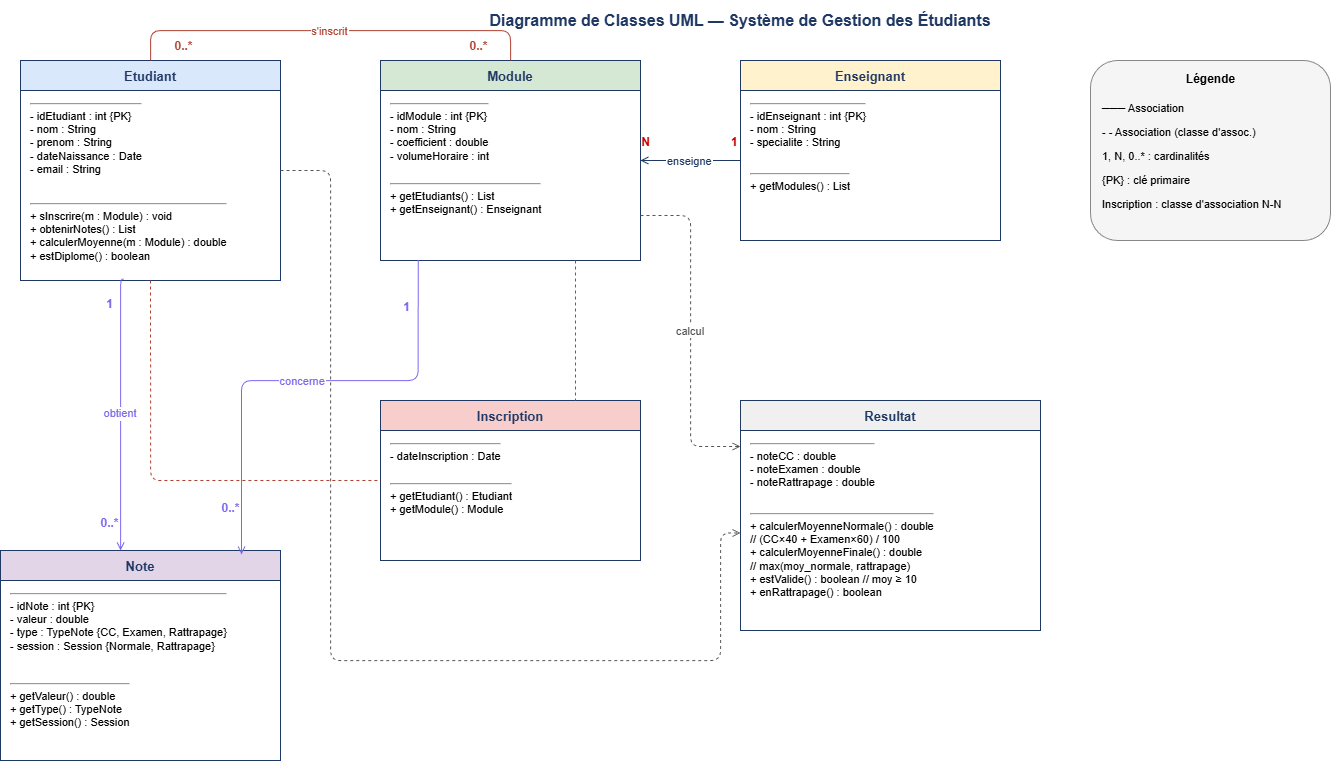

The diagram above was exported from draw.io. Its source (the exported page's mxGraphModel, read from the mxfile embedded in the PNG):
<mxGraphModel dx="1389" dy="857" grid="1" gridSize="10" guides="1" tooltips="1" connect="1" arrows="1" fold="1" page="1" pageScale="1" pageWidth="1654" pageHeight="1169" math="0" shadow="0">
  <root>
    <mxCell id="0" />
    <mxCell id="1" parent="0" />
    <mxCell id="title1" parent="1" style="text;html=1;strokeColor=none;fillColor=none;align=center;verticalAlign=middle;whiteSpace=wrap;rounded=0;fontSize=16;fontStyle=1;fontColor=#1F3864;" value="Diagramme de Classes UML — Système de Gestion des Étudiants" vertex="1">
      <mxGeometry height="40" width="1200" x="200" y="20" as="geometry" />
    </mxCell>
    <mxCell id="etud_title" parent="1" style="swimlane;startSize=30;fillColor=#dae8fc;strokeColor=#1F3864;fontStyle=1;fontSize=13;fontColor=#1F3864;align=center;" value="Etudiant" vertex="1">
      <mxGeometry height="220" width="260" x="80" y="80" as="geometry" />
    </mxCell>
    <mxCell id="etud_attrs" parent="etud_title" style="text;html=1;strokeColor=none;fillColor=none;align=left;verticalAlign=top;spacingLeft=8;fontSize=11;" value="&lt;hr/&gt;- idEtudiant : int {PK}&#10;- nom : String&#10;- prenom : String&#10;- dateNaissance : Date&#10;- email : String" vertex="1">
      <mxGeometry height="100" width="260" y="30" as="geometry" />
    </mxCell>
    <mxCell id="etud_methods" parent="etud_title" style="text;html=1;strokeColor=none;fillColor=none;align=left;verticalAlign=top;spacingLeft=8;fontSize=11;" value="&lt;hr/&gt;+ sInscrire(m : Module) : void&#10;+ obtenirNotes() : List&lt;Note&gt;&#10;+ calculerMoyenne(m : Module) : double&#10;+ estDiplome() : boolean" vertex="1">
      <mxGeometry height="90" width="260" y="130" as="geometry" />
    </mxCell>
    <mxCell id="mod_title" parent="1" style="swimlane;startSize=30;fillColor=#d5e8d4;strokeColor=#1F3864;fontStyle=1;fontSize=13;fontColor=#1F3864;align=center;" value="Module" vertex="1">
      <mxGeometry height="200" width="260" x="440" y="80" as="geometry" />
    </mxCell>
    <mxCell id="mod_attrs" parent="mod_title" style="text;html=1;strokeColor=none;fillColor=none;align=left;verticalAlign=top;spacingLeft=8;fontSize=11;" value="&lt;hr/&gt;- idModule : int {PK}&#10;- nom : String&#10;- coefficient : double&#10;- volumeHoraire : int" vertex="1">
      <mxGeometry height="80" width="260" y="30" as="geometry" />
    </mxCell>
    <mxCell id="mod_methods" parent="mod_title" style="text;html=1;strokeColor=none;fillColor=none;align=left;verticalAlign=top;spacingLeft=8;fontSize=11;" value="&lt;hr/&gt;+ getEtudiants() : List&lt;Etudiant&gt;&#10;+ getEnseignant() : Enseignant" vertex="1">
      <mxGeometry height="90" width="260" y="110" as="geometry" />
    </mxCell>
    <mxCell id="ens_title" parent="1" style="swimlane;startSize=30;fillColor=#fff2cc;strokeColor=#1F3864;fontStyle=1;fontSize=13;fontColor=#1F3864;align=center;" value="Enseignant" vertex="1">
      <mxGeometry height="180" width="260" x="800" y="80" as="geometry" />
    </mxCell>
    <mxCell id="ens_attrs" parent="ens_title" style="text;html=1;strokeColor=none;fillColor=none;align=left;verticalAlign=top;spacingLeft=8;fontSize=11;" value="&lt;hr/&gt;- idEnseignant : int {PK}&#10;- nom : String&#10;- specialite : String" vertex="1">
      <mxGeometry height="70" width="260" y="30" as="geometry" />
    </mxCell>
    <mxCell id="ens_methods" parent="ens_title" style="text;html=1;strokeColor=none;fillColor=none;align=left;verticalAlign=top;spacingLeft=8;fontSize=11;" value="&lt;hr/&gt;+ getModules() : List&lt;Module&gt;" vertex="1">
      <mxGeometry height="80" width="260" y="100" as="geometry" />
    </mxCell>
    <mxCell id="insc_title" parent="1" style="swimlane;startSize=30;fillColor=#f8cecc;strokeColor=#1F3864;fontStyle=1;fontSize=13;fontColor=#1F3864;align=center;" value="Inscription" vertex="1">
      <mxGeometry height="160" width="260" x="440" y="420" as="geometry" />
    </mxCell>
    <mxCell id="insc_attrs" parent="insc_title" style="text;html=1;strokeColor=none;fillColor=none;align=left;verticalAlign=top;spacingLeft=8;fontSize=11;" value="&lt;hr/&gt;- dateInscription : Date" vertex="1">
      <mxGeometry height="40" width="260" y="30" as="geometry" />
    </mxCell>
    <mxCell id="insc_methods" parent="insc_title" style="text;html=1;strokeColor=none;fillColor=none;align=left;verticalAlign=top;spacingLeft=8;fontSize=11;" value="&lt;hr/&gt;+ getEtudiant() : Etudiant&#10;+ getModule() : Module" vertex="1">
      <mxGeometry height="90" width="260" y="70" as="geometry" />
    </mxCell>
    <mxCell id="note_title" parent="1" style="swimlane;startSize=30;fillColor=#e1d5e7;strokeColor=#1F3864;fontStyle=1;fontSize=13;fontColor=#1F3864;align=center;" value="Note" vertex="1">
      <mxGeometry height="210" width="280" x="60" y="570" as="geometry" />
    </mxCell>
    <mxCell id="note_attrs" parent="note_title" style="text;html=1;strokeColor=none;fillColor=none;align=left;verticalAlign=top;spacingLeft=8;fontSize=11;" value="&lt;hr/&gt;- idNote : int {PK}&#10;- valeur : double&#10;- type : TypeNote {CC, Examen, Rattrapage}&#10;- session : Session {Normale, Rattrapage}" vertex="1">
      <mxGeometry height="90" width="280" y="30" as="geometry" />
    </mxCell>
    <mxCell id="note_methods" parent="note_title" style="text;html=1;strokeColor=none;fillColor=none;align=left;verticalAlign=top;spacingLeft=8;fontSize=11;" value="&lt;hr/&gt;+ getValeur() : double&#10;+ getType() : TypeNote&#10;+ getSession() : Session" vertex="1">
      <mxGeometry height="90" width="280" y="120" as="geometry" />
    </mxCell>
    <mxCell id="res_title" parent="1" style="swimlane;startSize=30;fillColor=#f0f0f0;strokeColor=#1F3864;fontStyle=1;fontSize=13;fontColor=#1F3864;align=center;" value="Resultat" vertex="1">
      <mxGeometry height="230" width="300" x="800" y="420" as="geometry" />
    </mxCell>
    <mxCell id="res_attrs" parent="res_title" style="text;html=1;strokeColor=none;fillColor=none;align=left;verticalAlign=top;spacingLeft=8;fontSize=11;" value="&lt;hr/&gt;- noteCC : double&#10;- noteExamen : double&#10;- noteRattrapage : double" vertex="1">
      <mxGeometry height="70" width="300" y="30" as="geometry" />
    </mxCell>
    <mxCell id="res_methods" parent="res_title" style="text;html=1;strokeColor=none;fillColor=none;align=left;verticalAlign=top;spacingLeft=8;fontSize=11;" value="&lt;hr/&gt;+ calculerMoyenneNormale() : double&#10;  // (CC×40 + Examen×60) / 100&#10;+ calculerMoyenneFinale() : double&#10;  // max(moy_normale, rattrapage)&#10;+ estValide() : boolean // moy ≥ 10&#10;+ enRattrapage() : boolean" vertex="1">
      <mxGeometry height="130" width="300" y="100" as="geometry" />
    </mxCell>
    <mxCell id="edge_ens_mod" edge="1" parent="1" source="ens_methods" style="endArrow=open;endFill=0;startArrow=none;edgeStyle=orthogonalEdgeStyle;exitX=0;exitY=0;exitDx=0;exitDy=0;entryX=1;entryY=0.5;entryDx=0;entryDy=0;strokeColor=#1F3864;fontColor=#1F3864;fontSize=11;" target="mod_title" value="enseigne">
      <mxGeometry relative="1" as="geometry">
        <Array as="points">
          <mxPoint x="770" y="180" />
          <mxPoint x="770" y="180" />
        </Array>
      </mxGeometry>
    </mxCell>
    <mxCell id="lbl_ens_1" connectable="0" parent="edge_ens_mod" style="resizable=0;html=1;align=left;verticalAlign=bottom;fontSize=12;fontStyle=1;fontColor=#cc0000;" value="1" vertex="1">
      <mxGeometry relative="1" x="-0.8" y="-10" as="geometry">
        <mxPoint as="offset" />
      </mxGeometry>
    </mxCell>
    <mxCell id="lbl_mod_n" connectable="0" parent="edge_ens_mod" style="resizable=0;html=1;align=right;verticalAlign=bottom;fontSize=12;fontStyle=1;fontColor=#cc0000;" value="N" vertex="1">
      <mxGeometry relative="1" x="0.8" y="-10" as="geometry">
        <mxPoint as="offset" />
      </mxGeometry>
    </mxCell>
    <mxCell id="edge_etud_insc" edge="1" parent="1" source="etud_title" style="endArrow=none;startArrow=none;dashed=1;strokeColor=#ae4132;edgeStyle=orthogonalEdgeStyle;exitX=0.5;exitY=1;exitDx=0;exitDy=0;entryX=0;entryY=0.5;entryDx=0;entryDy=0;" target="insc_title" value="">
      <mxGeometry relative="1" as="geometry">
        <Array as="points">
          <mxPoint x="210" y="380" />
          <mxPoint x="210" y="500" />
        </Array>
      </mxGeometry>
    </mxCell>
    <mxCell id="edge_mod_insc" edge="1" parent="1" source="mod_methods" style="endArrow=none;startArrow=none;dashed=1;strokeColor=#ae4132;edgeStyle=orthogonalEdgeStyle;exitX=0.75;exitY=1;exitDx=0;exitDy=0;entryX=0.75;entryY=0;entryDx=0;entryDy=0;" target="insc_title" value="">
      <mxGeometry relative="1" as="geometry">
        <Array as="points">
          <mxPoint x="635" y="330" />
          <mxPoint x="635" y="330" />
        </Array>
      </mxGeometry>
    </mxCell>
    <mxCell id="edge_etud_mod" edge="1" parent="1" source="etud_title" style="endArrow=none;startArrow=none;edgeStyle=orthogonalEdgeStyle;strokeColor=#ae4132;fontColor=#ae4132;fontSize=11;dashed=0;" target="mod_title" value="s'inscrit">
      <mxGeometry relative="1" as="geometry">
        <Array as="points">
          <mxPoint x="210" y="50" />
          <mxPoint x="570" y="50" />
        </Array>
      </mxGeometry>
    </mxCell>
    <mxCell id="lbl_etud_n" connectable="0" parent="edge_etud_mod" style="resizable=0;html=1;fontSize=12;fontStyle=1;fontColor=#ae4132;" value="0..*" vertex="1">
      <mxGeometry relative="1" x="-0.7" y="-15" as="geometry">
        <mxPoint as="offset" />
      </mxGeometry>
    </mxCell>
    <mxCell id="lbl_mod_n2" connectable="0" parent="edge_etud_mod" style="resizable=0;html=1;fontSize=12;fontStyle=1;fontColor=#ae4132;" value="0..*" vertex="1">
      <mxGeometry relative="1" x="0.7" y="-15" as="geometry">
        <mxPoint as="offset" />
      </mxGeometry>
    </mxCell>
    <mxCell id="edge_etud_note" edge="1" parent="1" source="etud_methods" style="endArrow=open;endFill=0;edgeStyle=orthogonalEdgeStyle;exitX=0.397;exitY=0.986;exitDx=0;exitDy=0;strokeColor=#7B68EE;fontColor=#7B68EE;fontSize=11;exitPerimeter=0;" target="note_title" value="obtient">
      <mxGeometry relative="1" as="geometry">
        <Array as="points">
          <mxPoint x="180" y="299" />
        </Array>
      </mxGeometry>
    </mxCell>
    <mxCell id="lbl_e1" connectable="0" parent="edge_etud_note" style="resizable=0;html=1;fontSize=12;fontStyle=1;fontColor=#7B68EE;" value="1" vertex="1">
      <mxGeometry relative="1" x="-0.8" y="-12" as="geometry">
        <mxPoint as="offset" />
      </mxGeometry>
    </mxCell>
    <mxCell id="lbl_n1" connectable="0" parent="edge_etud_note" style="resizable=0;html=1;fontSize=12;fontStyle=1;fontColor=#7B68EE;" value="0..*" vertex="1">
      <mxGeometry relative="1" x="0.8" y="-12" as="geometry">
        <mxPoint as="offset" />
      </mxGeometry>
    </mxCell>
    <mxCell id="edge_mod_note" edge="1" parent="1" source="mod_methods" style="endArrow=open;endFill=0;edgeStyle=orthogonalEdgeStyle;exitX=0.145;exitY=0.995;exitDx=0;exitDy=0;strokeColor=#7B68EE;fontColor=#7B68EE;fontSize=11;exitPerimeter=0;" value="concerne">
      <mxGeometry relative="1" as="geometry">
        <Array as="points">
          <mxPoint x="478" y="400" />
          <mxPoint x="301" y="400" />
        </Array>
        <mxPoint x="301" y="574" as="targetPoint" />
      </mxGeometry>
    </mxCell>
    <mxCell id="lbl_m1" connectable="0" parent="edge_mod_note" style="resizable=0;html=1;fontSize=12;fontStyle=1;fontColor=#7B68EE;" value="1" vertex="1">
      <mxGeometry relative="1" x="-0.8" y="-12" as="geometry">
        <mxPoint as="offset" />
      </mxGeometry>
    </mxCell>
    <mxCell id="lbl_n2" connectable="0" parent="edge_mod_note" style="resizable=0;html=1;fontSize=12;fontStyle=1;fontColor=#7B68EE;" value="0..*" vertex="1">
      <mxGeometry relative="1" x="0.8" y="-12" as="geometry">
        <mxPoint as="offset" />
      </mxGeometry>
    </mxCell>
    <mxCell id="edge_etud_res" edge="1" parent="1" source="etud_title" style="endArrow=open;endFill=0;edgeStyle=orthogonalEdgeStyle;exitX=1;exitY=0.5;exitDx=0;exitDy=0;entryX=0;entryY=0.25;entryDx=0;entryDy=0;strokeColor=#555555;dashed=1;" target="res_methods" value="">
      <mxGeometry relative="1" as="geometry">
        <Array as="points">
          <mxPoint x="390" y="190" />
          <mxPoint x="390" y="680" />
          <mxPoint x="780" y="680" />
          <mxPoint x="780" y="553" />
        </Array>
      </mxGeometry>
    </mxCell>
    <mxCell id="edge_mod_res" edge="1" parent="1" source="mod_methods" style="endArrow=open;endFill=0;edgeStyle=orthogonalEdgeStyle;exitX=1;exitY=0.5;exitDx=0;exitDy=0;entryX=0;entryY=0.2;entryDx=0;entryDy=0;strokeColor=#555555;dashed=1;fontColor=#555555;fontSize=11;" target="res_title" value="calcul">
      <mxGeometry relative="1" as="geometry">
        <Array as="points">
          <mxPoint x="750" y="235" />
          <mxPoint x="750" y="466" />
        </Array>
      </mxGeometry>
    </mxCell>
    <mxCell id="legend_box" parent="1" style="rounded=1;whiteSpace=wrap;html=1;fillColor=#f5f5f5;strokeColor=#888888;" value="" vertex="1">
      <mxGeometry height="180" width="240" x="1150" y="80" as="geometry" />
    </mxCell>
    <mxCell id="legend_title" parent="1" style="text;html=1;align=center;fontStyle=1;fontSize=12;strokeColor=none;fillColor=none;" value="Légende" vertex="1">
      <mxGeometry height="24" width="240" x="1150" y="85" as="geometry" />
    </mxCell>
    <mxCell id="leg1" parent="1" style="text;html=1;align=left;fontSize=11;strokeColor=none;fillColor=none;" value="─── Association" vertex="1">
      <mxGeometry height="24" width="220" x="1160" y="115" as="geometry" />
    </mxCell>
    <mxCell id="leg2" parent="1" style="text;html=1;align=left;fontSize=11;strokeColor=none;fillColor=none;" value="- - Association (classe d'assoc.)" vertex="1">
      <mxGeometry height="24" width="220" x="1160" y="139" as="geometry" />
    </mxCell>
    <mxCell id="leg3" parent="1" style="text;html=1;align=left;fontSize=11;strokeColor=none;fillColor=none;" value="1, N, 0..* : cardinalités" vertex="1">
      <mxGeometry height="24" width="220" x="1160" y="163" as="geometry" />
    </mxCell>
    <mxCell id="leg4" parent="1" style="text;html=1;align=left;fontSize=11;strokeColor=none;fillColor=none;" value="{PK} : clé primaire" vertex="1">
      <mxGeometry height="24" width="220" x="1160" y="187" as="geometry" />
    </mxCell>
    <mxCell id="leg5" parent="1" style="text;html=1;align=left;fontSize=11;strokeColor=none;fillColor=none;" value="Inscription : classe d'association N-N" vertex="1">
      <mxGeometry height="30" width="220" x="1160" y="211" as="geometry" />
    </mxCell>
  </root>
</mxGraphModel>